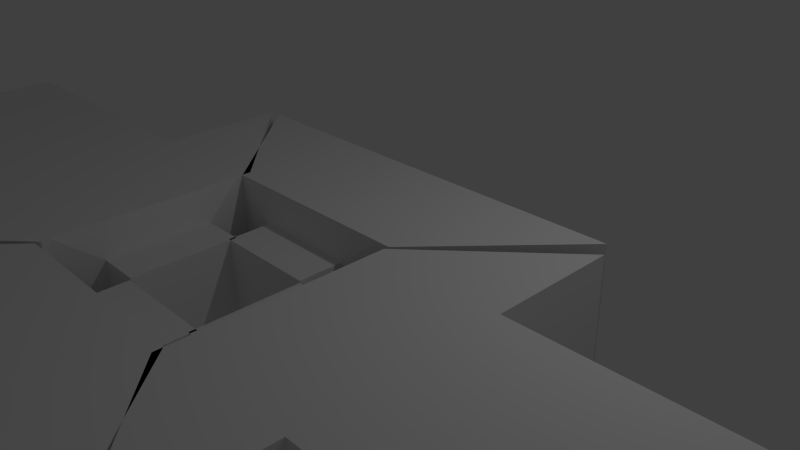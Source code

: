 # Source: woodmotorsketch.blend  (saved by Blender 2.76.0; exported with 4.5.12 LTS)
import bpy
from mathutils import Matrix  # noqa: F401  (used for matrix-valued properties, if any)

bpy.ops.wm.read_factory_settings(use_empty=True)
scene = bpy.context.scene
scene.name = 'Scene'

# ---- collections
col_collection_1 = bpy.data.collections.new('Collection 1'); scene.collection.children.link(col_collection_1)

# ---- materials (node trees are filled in below, after node groups)
mat_material = bpy.data.materials.new('Material')
mat_material.alpha_threshold = 0.0
mat_material.use_transparent_shadow = False
mat_material.roughness = 0.5
mat_material.line_color = (0.0, 0.0, 0.0, 1.0)

# ---- material node trees

# ---- world
world_world = bpy.data.worlds.new('World'); scene.world = world_world
world_world.color = (0.05088, 0.05088, 0.05088)
world_world.use_sun_shadow = False
world_world.sun_shadow_jitter_overblur = 0.0
world_world.cycles.sampling_method = 'MANUAL'
world_world.cycles.sample_map_resolution = 256

# ---- cameras
cam_camera = bpy.data.cameras.new('Camera')
cam_camera.clip_end = 100.0
cam_camera.lens = 35.0
cam_camera.sensor_width = 32.0
cam_camera.sensor_height = 18.0
cam_camera.ortho_scale = 7.314
cam_camera.dof.focus_distance = 0.0
cam_camera.dof.aperture_fstop = 128.0

# ---- lights
light_lamp = bpy.data.lights.new('Lamp', 'POINT')
light_lamp.transmission_factor = 0.0
light_lamp.cutoff_distance = 30.0
light_lamp.energy = 100.0
light_lamp.shadow_buffer_clip_start = 1.001
light_lamp.shadow_soft_size = 0.1
light_lamp.shadow_maximum_resolution = 0.006
light_lamp.use_absolute_resolution = True
light_lamp.cycles.use_multiple_importance_sampling = False

# ---- meshes
me_cube_004 = bpy.data.meshes.new('Cube.004')
me_cube_004.from_pydata([(0.5062, 0.7023, -1.0), (0.2839, -1.095, -0.5634), (-0.2899, -1.095, -0.5634), (-0.5122, 0.7023, -1.0), (0.5062, 0.7023, 1.0), (0.2839, -1.095, 0.5634), (-0.2899, -1.095, 0.5634), (-0.5122, 0.7023, 1.0), (0.5062, -1.0, -1.0), (-0.5122, -1.0, -1.0), (0.5062, -1.0, 1.0), (-0.5122, -1.0, 1.0), (0.2839, -1.671, -0.5634), (-0.2899, -1.671, -0.5634), (0.2839, -1.671, 0.5634), (-0.2899, -1.671, 0.5634), (1.23, 0.7023, -1.0), (0.5772, -1.0, -1.0), (1.23, 0.7023, 1.0), (0.5772, -1.0, 1.0), (-0.5533, -1.0, -1.0), (-1.194, 0.7023, -1.0), (-0.5533, -1.0, 1.0), (-1.194, 0.7023, 1.0)], [], [(0, 8, 9, 3), (4, 7, 11, 10), (0, 4, 18, 16), (1, 5, 14, 12), (11, 7, 23, 22), (4, 0, 3, 7), (1, 2, 9, 8), (5, 1, 8, 10), (2, 6, 11, 9), (6, 5, 10, 11), (12, 14, 15, 13), (6, 2, 13, 15), (2, 1, 12, 13), (5, 6, 15, 14), (16, 18, 19, 17), (8, 0, 16, 17), (4, 10, 19, 18), (10, 8, 17, 19), (20, 22, 23, 21), (7, 3, 21, 23), (3, 9, 20, 21), (9, 11, 22, 20)])
me_cube_004.materials.append(mat_material)
me_cube_004.use_remesh_preserve_volume = False
me_cube_004.use_remesh_preserve_attributes = False
me_cube_004.use_mirror_vertex_groups = False
me_cube_004.update()
me_cube_003 = bpy.data.meshes.new('Cube.003')
me_cube_003.from_pydata([(0.5062, 0.7023, -1.0), (0.2839, -1.095, -0.5634), (-0.2899, -1.095, -0.5634), (-0.5122, 0.7023, -1.0), (0.5062, 0.7023, 1.0), (0.2839, -1.095, 0.5634), (-0.2899, -1.095, 0.5634), (-0.5122, 0.7023, 1.0), (0.5062, -1.0, -1.0), (-0.5122, -1.0, -1.0), (0.5062, -1.0, 1.0), (-0.5122, -1.0, 1.0), (0.2839, -1.671, -0.5634), (-0.2899, -1.671, -0.5634), (0.2839, -1.671, 0.5634), (-0.2899, -1.671, 0.5634), (1.23, 0.7023, -1.0), (0.5772, -1.0, -1.0), (1.23, 0.7023, 1.0), (0.5772, -1.0, 1.0), (-0.5533, -1.0, -1.0), (-1.194, 0.7023, -1.0), (-0.5533, -1.0, 1.0), (-1.194, 0.7023, 1.0), (0.5062, 5.419, -1.0), (-0.5122, 5.419, -1.0), (0.5062, 5.419, 1.0), (-0.5122, 5.419, 1.0)], [], [(0, 8, 9, 3), (4, 7, 11, 10), (0, 4, 18, 16), (1, 5, 14, 12), (11, 7, 23, 22), (4, 0, 24, 26), (1, 2, 9, 8), (5, 1, 8, 10), (2, 6, 11, 9), (6, 5, 10, 11), (12, 14, 15, 13), (6, 2, 13, 15), (2, 1, 12, 13), (5, 6, 15, 14), (16, 18, 19, 17), (8, 0, 16, 17), (4, 10, 19, 18), (10, 8, 17, 19), (20, 22, 23, 21), (7, 3, 21, 23), (3, 9, 20, 21), (9, 11, 22, 20), (26, 24, 25, 27), (7, 4, 26, 27), (3, 7, 27, 25), (0, 3, 25, 24)])
me_cube_003.materials.append(mat_material)
me_cube_003.use_remesh_preserve_volume = False
me_cube_003.use_remesh_preserve_attributes = False
me_cube_003.use_mirror_vertex_groups = False
me_cube_003.update()
me_cube_002 = bpy.data.meshes.new('Cube.002')
me_cube_002.from_pydata([(0.5062, 0.7023, -1.0), (0.2839, -1.095, -0.5634), (-0.2899, -1.095, -0.5634), (-0.5122, 0.7023, -1.0), (0.5062, 0.7023, 1.0), (0.2839, -1.095, 0.5634), (-0.2899, -1.095, 0.5634), (-0.5122, 0.7023, 1.0), (0.5062, -1.0, -1.0), (-0.5122, -1.0, -1.0), (0.5062, -1.0, 1.0), (-0.5122, -1.0, 1.0), (0.2839, -1.671, -0.5634), (-0.2899, -1.671, -0.5634), (0.2839, -1.671, 0.5634), (-0.2899, -1.671, 0.5634), (1.23, 0.7023, -1.0), (0.5772, -1.0, -1.0), (1.23, 0.7023, 1.0), (0.5772, -1.0, 1.0), (-0.5533, -1.0, -1.0), (-1.194, 0.7023, -1.0), (-0.5533, -1.0, 1.0), (-1.194, 0.7023, 1.0), (0.5062, 0.7023, -1.0), (-0.5122, 0.7023, -1.0), (0.5062, 0.7023, 1.0), (-0.5122, 0.7023, 1.0), (1.23, 0.7023, -1.0), (1.23, 0.7023, 1.0), (-1.194, 0.7023, -1.0), (-1.194, 0.7023, 1.0), (0.5062, 4.648, -1.0), (-0.5122, 4.648, -1.0), (0.5062, 4.648, 1.0), (-0.5122, 4.648, 1.0)], [], [(0, 8, 9, 3), (4, 7, 11, 10), (7, 4, 26, 27), (1, 5, 14, 12), (11, 7, 23, 22), (3, 21, 30, 25), (1, 2, 9, 8), (5, 1, 8, 10), (2, 6, 11, 9), (6, 5, 10, 11), (12, 14, 15, 13), (6, 2, 13, 15), (2, 1, 12, 13), (5, 6, 15, 14), (16, 18, 19, 17), (8, 0, 16, 17), (4, 10, 19, 18), (10, 8, 17, 19), (20, 22, 23, 21), (16, 0, 24, 28), (3, 9, 20, 21), (9, 11, 22, 20), (24, 26, 29, 28), (25, 27, 35, 33), (27, 25, 30, 31), (23, 7, 27, 31), (18, 16, 28, 29), (21, 23, 31, 30), (0, 3, 25, 24), (4, 18, 29, 26), (34, 32, 33, 35), (24, 25, 33, 32), (27, 26, 34, 35), (26, 24, 32, 34)])
me_cube_002.materials.append(mat_material)
me_cube_002.use_remesh_preserve_volume = False
me_cube_002.use_remesh_preserve_attributes = False
me_cube_002.use_mirror_vertex_groups = False
me_cube_002.update()
me_cube = bpy.data.meshes.new('Cube')
me_cube.from_pydata([(0.5062, 0.7023, -1.0), (0.2839, -1.095, -0.5634), (-0.2899, -1.095, -0.5634), (-0.5122, 0.7023, -1.0), (0.5062, 0.7023, 1.0), (0.2839, -1.095, 0.5634), (-0.2899, -1.095, 0.5634), (-0.5122, 0.7023, 1.0), (0.5062, -1.0, -1.0), (-0.5122, -1.0, -1.0), (0.5062, -1.0, 1.0), (-0.5122, -1.0, 1.0), (0.2839, -1.671, -0.5634), (-0.2899, -1.671, -0.5634), (0.2839, -1.671, 0.5634), (-0.2899, -1.671, 0.5634), (1.23, 0.7023, -1.0), (0.5772, -1.0, -1.0), (1.23, 0.7023, 1.0), (0.5772, -1.0, 1.0), (-0.5533, -1.0, -1.0), (-1.194, 0.7023, -1.0), (-0.5533, -1.0, 1.0), (-1.194, 0.7023, 1.0)], [], [(0, 8, 9, 3), (4, 7, 11, 10), (0, 4, 18, 16), (1, 5, 14, 12), (11, 7, 23, 22), (4, 0, 3, 7), (1, 2, 9, 8), (5, 1, 8, 10), (2, 6, 11, 9), (6, 5, 10, 11), (12, 14, 15, 13), (6, 2, 13, 15), (2, 1, 12, 13), (5, 6, 15, 14), (16, 18, 19, 17), (8, 0, 16, 17), (4, 10, 19, 18), (10, 8, 17, 19), (20, 22, 23, 21), (7, 3, 21, 23), (3, 9, 20, 21), (9, 11, 22, 20)])
me_cube.materials.append(mat_material)
me_cube.use_remesh_preserve_volume = False
me_cube.use_remesh_preserve_attributes = False
me_cube.use_mirror_vertex_groups = False
me_cube.update()

# ---- objects
ob_cube_003 = bpy.data.objects.new('Cube.003', me_cube_004)
ob_cube_002 = bpy.data.objects.new('Cube.002', me_cube_003)
ob_cube_001 = bpy.data.objects.new('Cube.001', me_cube_002)
ob_cube = bpy.data.objects.new('Cube', me_cube)
ob_lamp = bpy.data.objects.new('Lamp', light_lamp)
ob_camera = bpy.data.objects.new('Camera', cam_camera)

# ---- transforms, parenting, visibility, modifiers, constraints
ob_cube_003.location = (0.04941, -4.669, 0.0)
ob_cube_003.rotation_euler = (0.0, -0.0, 3.142)
ob_cube_003.scale = (2.412, 1.0, 1.0)
ob_cube_003.lock_rotations_4d = False
ob_cube_003.empty_display_type = 'ARROWS'
ob_cube_003.lineart.crease_threshold = 0.0
ob_cube_002.location = (2.388, -2.397, 0.0)
ob_cube_002.rotation_euler = (0.0, -0.0, 4.712)
ob_cube_002.scale = (2.412, 1.0, 1.0)
ob_cube_002.lock_rotations_4d = False
ob_cube_002.empty_display_type = 'ARROWS'
ob_cube_002.lineart.crease_threshold = 0.0
ob_cube_001.location = (-2.339, -2.273, 0.0)
ob_cube_001.rotation_euler = (0.0, -0.0, 1.571)
ob_cube_001.scale = (2.412, 1.0, 1.0)
ob_cube_001.lock_rotations_4d = False
ob_cube_001.empty_display_type = 'ARROWS'
ob_cube_001.lineart.crease_threshold = 0.0
ob_cube.location = (0.0, 0.0, 0.0)
ob_cube.scale = (2.412, 1.0, 1.0)
ob_cube.lock_rotations_4d = False
ob_cube.empty_display_type = 'ARROWS'
ob_cube.lineart.crease_threshold = 0.0
ob_lamp.location = (4.076, 1.005, 5.904)
ob_lamp.rotation_euler = (0.6503, 0.05522, 1.866)
ob_lamp.lock_rotations_4d = False
ob_lamp.empty_display_type = 'ARROWS'
ob_lamp.color = (0.0, 0.0, 0.0, 0.0)
ob_lamp.lineart.crease_threshold = 0.0
ob_camera.location = (7.481, -6.508, 5.344)
ob_camera.rotation_euler = (1.109, 0.01082, 0.8149)
ob_camera.lock_rotations_4d = False
ob_camera.empty_display_type = 'ARROWS'
ob_camera.color = (0.0, 0.0, 0.0, 0.0)
ob_camera.display_type = 'WIRE'
ob_camera.lineart.crease_threshold = 0.0

# ---- collection membership
col_collection_1.objects.link(ob_cube_003)
col_collection_1.objects.link(ob_cube_002)
col_collection_1.objects.link(ob_cube_001)
col_collection_1.objects.link(ob_cube)
col_collection_1.objects.link(ob_lamp)
col_collection_1.objects.link(ob_camera)

# ---- scene / render settings (as saved in the file)
scene.camera = ob_camera
scene.frame_start = 1; scene.frame_end = 250; scene.frame_set(1)
scene.render.engine = 'BLENDER_EEVEE_NEXT'
scene.render.resolution_percentage = 50
scene.render.dither_intensity = 0.0
scene.cycles.use_denoising = False
scene.cycles.samples = 10
scene.cycles.sampling_pattern = 'TABULATED_SOBOL'
scene.cycles.light_sampling_threshold = 0.0
scene.cycles.use_adaptive_sampling = False
scene.cycles.use_light_tree = False
scene.cycles.blur_glossy = 0.0
scene.cycles.pixel_filter_type = 'GAUSSIAN'
scene.cycles.sample_clamp_indirect = 0.0
scene.view_settings.view_transform = 'Standard'
bpy.context.view_layer.update()
